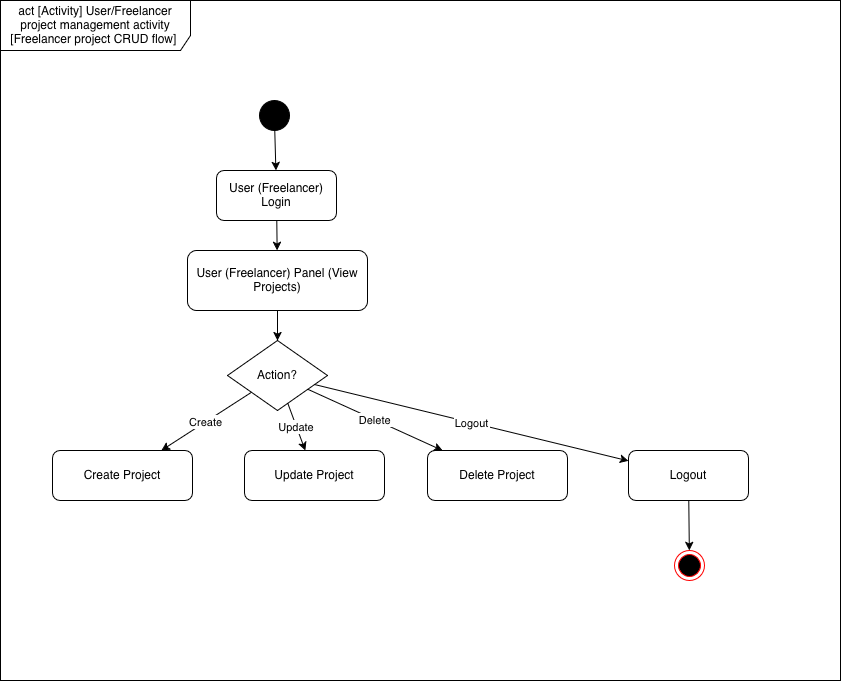

The diagram above was exported from draw.io. Its source (the exported page's mxGraphModel, read from the mxfile embedded in the PNG):
<mxGraphModel dx="1155" dy="1146" grid="1" gridSize="10" guides="1" tooltips="1" connect="1" arrows="1" fold="1" page="1" pageScale="1" pageWidth="1100" pageHeight="850" math="0" shadow="0">
  <root>
    <mxCell id="0" />
    <mxCell id="1" parent="0" />
    <mxCell id="bJXChEscUVck0rpuLEI8-1" parent="1" style="shape=umlFrame;whiteSpace=wrap;html=1;pointerEvents=0;recursiveResize=0;container=1;collapsible=0;width=190;height=50;" value="act [Activity] User/Freelancer project management activity [Freelancer project CRUD flow]&amp;nbsp;" vertex="1">
      <mxGeometry height="680" width="840" x="150" y="80" as="geometry" />
    </mxCell>
    <mxCell id="dziEDaPitxPqKTY0Mf9i-1" connectable="0" parent="1" style="group" value="" vertex="1">
      <mxGeometry height="480" width="696" x="202" y="180" as="geometry" />
    </mxCell>
    <mxCell id="EpTruvkcSCQ_rEL4wp-L-1" parent="dziEDaPitxPqKTY0Mf9i-1" style="ellipse;fillColor=#000000;" value="" vertex="1">
      <mxGeometry height="30" width="30" x="207" as="geometry" />
    </mxCell>
    <mxCell id="EpTruvkcSCQ_rEL4wp-L-2" parent="dziEDaPitxPqKTY0Mf9i-1" style="rounded=1;whiteSpace=wrap;html=1;" value="User (Freelancer) Login" vertex="1">
      <mxGeometry height="50" width="120" x="164" y="70" as="geometry" />
    </mxCell>
    <mxCell id="EpTruvkcSCQ_rEL4wp-L-3" parent="dziEDaPitxPqKTY0Mf9i-1" style="rounded=1;whiteSpace=wrap;html=1;" value="User (Freelancer) Panel (View Projects)" vertex="1">
      <mxGeometry height="60" width="180" x="135" y="150" as="geometry" />
    </mxCell>
    <mxCell id="EpTruvkcSCQ_rEL4wp-L-4" parent="dziEDaPitxPqKTY0Mf9i-1" style="rhombus;whiteSpace=wrap;html=1;" value="Action?" vertex="1">
      <mxGeometry height="70" width="100" x="175" y="240" as="geometry" />
    </mxCell>
    <mxCell id="EpTruvkcSCQ_rEL4wp-L-5" parent="dziEDaPitxPqKTY0Mf9i-1" style="rounded=1;whiteSpace=wrap;html=1;" value="Create Project" vertex="1">
      <mxGeometry height="50" width="140" y="350" as="geometry" />
    </mxCell>
    <mxCell id="EpTruvkcSCQ_rEL4wp-L-6" parent="dziEDaPitxPqKTY0Mf9i-1" style="rounded=1;whiteSpace=wrap;html=1;" value="Update Project" vertex="1">
      <mxGeometry height="50" width="140" x="192" y="350" as="geometry" />
    </mxCell>
    <mxCell id="EpTruvkcSCQ_rEL4wp-L-7" parent="dziEDaPitxPqKTY0Mf9i-1" style="rounded=1;whiteSpace=wrap;html=1;" value="Delete Project" vertex="1">
      <mxGeometry height="50" width="140" x="375" y="350" as="geometry" />
    </mxCell>
    <mxCell id="EpTruvkcSCQ_rEL4wp-L-8" parent="dziEDaPitxPqKTY0Mf9i-1" style="rounded=1;whiteSpace=wrap;html=1;" value="Logout" vertex="1">
      <mxGeometry height="50" width="120" x="576" y="350" as="geometry" />
    </mxCell>
    <mxCell id="EpTruvkcSCQ_rEL4wp-L-10" edge="1" parent="dziEDaPitxPqKTY0Mf9i-1" source="EpTruvkcSCQ_rEL4wp-L-1" target="EpTruvkcSCQ_rEL4wp-L-2">
      <mxGeometry relative="1" as="geometry" />
    </mxCell>
    <mxCell id="EpTruvkcSCQ_rEL4wp-L-11" edge="1" parent="dziEDaPitxPqKTY0Mf9i-1" source="EpTruvkcSCQ_rEL4wp-L-2" target="EpTruvkcSCQ_rEL4wp-L-3">
      <mxGeometry relative="1" as="geometry" />
    </mxCell>
    <mxCell id="EpTruvkcSCQ_rEL4wp-L-12" edge="1" parent="dziEDaPitxPqKTY0Mf9i-1" source="EpTruvkcSCQ_rEL4wp-L-3" target="EpTruvkcSCQ_rEL4wp-L-4">
      <mxGeometry relative="1" as="geometry" />
    </mxCell>
    <mxCell id="EpTruvkcSCQ_rEL4wp-L-13" edge="1" parent="dziEDaPitxPqKTY0Mf9i-1" source="EpTruvkcSCQ_rEL4wp-L-4" target="EpTruvkcSCQ_rEL4wp-L-5" value="Create">
      <mxGeometry relative="1" as="geometry" />
    </mxCell>
    <mxCell id="EpTruvkcSCQ_rEL4wp-L-14" edge="1" parent="dziEDaPitxPqKTY0Mf9i-1" source="EpTruvkcSCQ_rEL4wp-L-4" target="EpTruvkcSCQ_rEL4wp-L-6" value="Update">
      <mxGeometry relative="1" as="geometry" />
    </mxCell>
    <mxCell id="EpTruvkcSCQ_rEL4wp-L-15" edge="1" parent="dziEDaPitxPqKTY0Mf9i-1" source="EpTruvkcSCQ_rEL4wp-L-4" target="EpTruvkcSCQ_rEL4wp-L-7" value="Delete">
      <mxGeometry relative="1" as="geometry" />
    </mxCell>
    <mxCell id="EpTruvkcSCQ_rEL4wp-L-16" edge="1" parent="dziEDaPitxPqKTY0Mf9i-1" source="EpTruvkcSCQ_rEL4wp-L-4" target="EpTruvkcSCQ_rEL4wp-L-8" value="Logout">
      <mxGeometry relative="1" as="geometry" />
    </mxCell>
    <mxCell id="EpTruvkcSCQ_rEL4wp-L-17" edge="1" parent="dziEDaPitxPqKTY0Mf9i-1" source="EpTruvkcSCQ_rEL4wp-L-8">
      <mxGeometry relative="1" as="geometry">
        <mxPoint x="636.8333436196999" y="450.000925772998" as="targetPoint" />
      </mxGeometry>
    </mxCell>
    <mxCell id="nfyGExANNlEcLiKeYS5s-1" parent="dziEDaPitxPqKTY0Mf9i-1" style="ellipse;html=1;shape=endState;fillColor=#000000;strokeColor=#ff0000;" value="" vertex="1">
      <mxGeometry height="30" width="30" x="622" y="450" as="geometry" />
    </mxCell>
  </root>
</mxGraphModel>